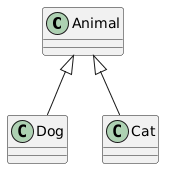

The diagram above was rendered by PlantUML. Its source (embedded in the PNG):
@startuml
class Animal {
}
class Dog {
}
class Cat {
}

Animal <|-- Dog
Animal <|-- Cat
@enduml